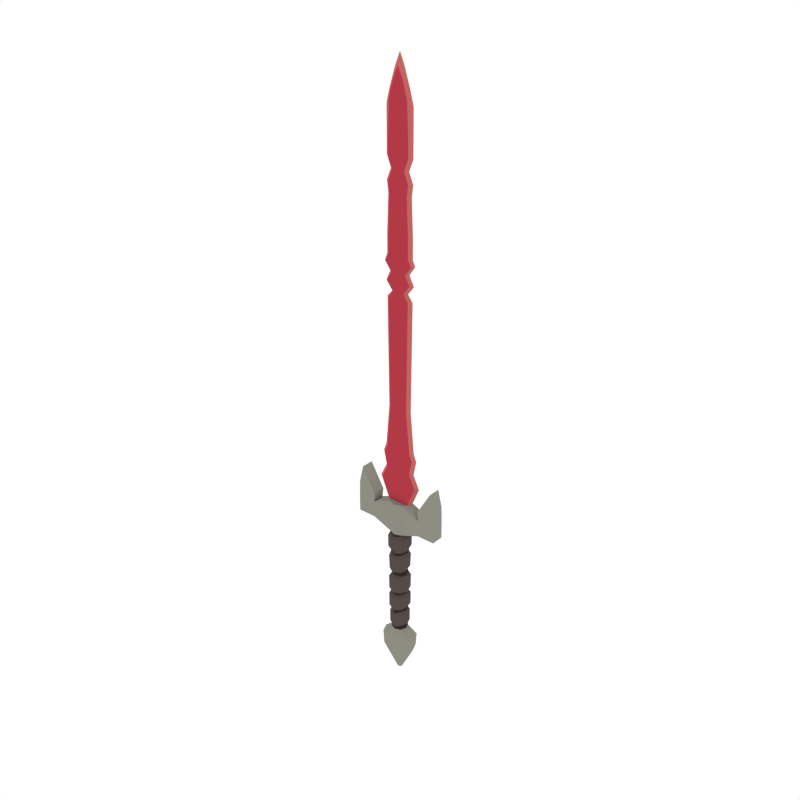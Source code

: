 # Source: Claymore.blend  (saved by Blender 2.79.0; exported with 4.5.12 LTS)
import bpy
from mathutils import Matrix  # noqa: F401  (used for matrix-valued properties, if any)

bpy.ops.wm.read_factory_settings(use_empty=True)
scene = bpy.context.scene
scene.name = 'Scene'

# ---- collections
col_collection_1 = bpy.data.collections.new('Collection 1'); scene.collection.children.link(col_collection_1)

# ---- materials (node trees are filled in below, after node groups)
mat_lightred = bpy.data.materials.new('LightRed')
mat_lightred.alpha_threshold = 0.0
mat_lightred.diffuse_color = (0.5395, 0.1301, 0.1221, 1.0)
mat_lightred.roughness = 0.5
mat_red = bpy.data.materials.new('Red')
mat_red.alpha_threshold = 0.0
mat_red.diffuse_color = (0.4397, 0.04231, 0.06125, 1.0)
mat_red.roughness = 0.5
mat_gold = bpy.data.materials.new('Gold')
mat_gold.alpha_threshold = 0.0
mat_gold.diffuse_color = (0.5711, 0.4678, 0.159, 1.0)
mat_gold.roughness = 0.5
mat_darkbrown = bpy.data.materials.new('DarkBrown')
mat_darkbrown.alpha_threshold = 0.0
mat_darkbrown.diffuse_color = (0.09084, 0.07036, 0.0648, 1.0)
mat_darkbrown.roughness = 0.5
mat_black = bpy.data.materials.new('Black')
mat_black.alpha_threshold = 0.0
mat_black.diffuse_color = (0.03106, 0.02467, 0.02291, 1.0)
mat_black.roughness = 0.5
mat_darksteel = bpy.data.materials.new('DarkSteel')
mat_darksteel.alpha_threshold = 0.0
mat_darksteel.diffuse_color = (0.2664, 0.2664, 0.2232, 1.0)
mat_darksteel.roughness = 0.5

# ---- material node trees

# ---- world
world_world = bpy.data.worlds.new('World'); scene.world = world_world
world_world.color = (1.0, 1.0, 1.0)
world_world.use_sun_shadow = False
world_world.sun_shadow_jitter_overblur = 0.0
world_world.cycles.sampling_method = 'NONE'
world_world.cycles.sample_map_resolution = 256

# ---- meshes
me_cylinder_010 = bpy.data.meshes.new('Cylinder.010')
me_cylinder_010.from_pydata([(0.1577, 0.09416, 0.1339), (0.06161, 0.06161, 0.2304), (0.1967, -5.821e-09, 0.1339), (0.08713, -3.808e-09, 0.2304), (0.1577, -0.09416, 0.1339), (0.06161, -0.06161, 0.2304), (0.02201, 0.01932, -0.3217), (0.03001, -1.194e-09, -0.3217), (0.02201, -0.01932, -0.3217), (0.4834, -0.06744, 1.909), (0.2811, 3.863e-09, 1.827), (0.4834, -7.491e-09, 1.909), (0.06744, 0.06744, 1.456), (0.09537, -4.169e-09, 1.456), (0.06744, -0.06744, 1.456), (0.06218, -0.06234, 0.4947), (0.06219, -0.06307, 0.692), (0.06698, -0.0638, 0.7172), (0.06115, -0.06452, 0.9311), (0.05265, -0.06525, 0.9726), (0.0681, -0.06598, 1.202), (0.06671, -0.06671, 1.229), (0.06218, 0.06234, 0.4947), (0.06219, 0.06307, 0.692), (0.06698, 0.0638, 0.7172), (0.06115, 0.06452, 0.9311), (0.05251, 0.06525, 0.9719), (0.0681, 0.06598, 1.202), (0.06671, 0.06671, 1.229), (0.09434, -4.124e-09, 1.234), (0.09544, -5.165e-09, 1.21), (0.08206, 4.02e-09, 0.9828), (0.08727, -2.507e-09, 0.9247), (0.09337, -2.527e-09, 0.7158), (0.08796, -5.885e-09, 0.6969), (0.08713, -8.317e-09, 0.5021), (0.08025, -0.08104, 0.5196), (0.08085, -0.08199, 0.6694), (0.08025, 0.08104, 0.5196), (0.08085, 0.08199, 0.6694), (0.1115, -6.357e-09, 0.6649), (0.106, -1.155e-08, 0.5391), (0.07905, -0.08293, 0.7445), (0.08059, -0.08388, 0.8956), (0.07905, 0.08293, 0.7445), (0.08059, 0.08388, 0.8956), (0.1092, -1.294e-09, 0.8737), (0.1134, -3.403e-09, 0.7426), (0.4834, 0.06744, 1.909), (0.2811, 0.06744, 1.827), (0.489, 0.06744, 1.634), (0.07101, -0.08483, 1.005), (0.07758, -0.08578, 1.162), (0.07101, 0.08483, 1.005), (0.07758, 0.08578, 1.162), (0.1166, -5.748e-09, 1.167), (0.1043, 3.662e-09, 1.024), (0.06733, -0.06732, 1.442), (0.06733, 0.06732, 1.442), (0.09521, -6.623e-09, 1.442), (0.293, 0.06744, 1.634), (0.06744, 0.06744, 1.636), (0.1238, -7.872e-09, 1.41), (0.1226, -5.361e-09, 1.296), (0.08672, 0.08672, 1.276), (0.489, -0.06744, 1.724), (0.08672, -0.08672, 1.276), (0.489, 0.06744, 1.724), (0.489, -5.282e-09, 1.724), (0.08752, -0.08752, 1.41), (0.08752, 0.08752, 1.41), (0.06744, 0.06744, 1.817), (0.06744, -0.06744, 1.817), (0.489, -0.06744, 1.543), (0.489, 0.06744, 1.543), (0.489, -1.618e-08, 1.543), (0.293, -1.618e-08, 1.543), (0.293, 0.06744, 1.543), (0.293, -0.06744, 1.543), (0.293, -5.282e-09, 1.724), (0.293, 0.06744, 1.724), (0.293, -0.06744, 1.724), (0.04867, 0.0279, 1.817), (0.1362, 0.0279, 4.196), (0.04867, -0.0279, 1.817), (0.1521, -2.176e-09, 1.817), (0.1165, 0.0279, 1.817), (0.1165, -0.0279, 1.817), (0.04867, -0.0279, 4.202), (0.1362, -0.0279, 4.196), (0.1165, -0.0279, 4.031), (0.04867, 0.0279, 4.021), (0.04867, -0.0279, 4.021), (0.1521, -2.176e-09, 4.031), (0.1165, 0.0279, 4.031), (0.06455, -0.0279, 4.103), (0.04867, -0.0279, 4.119), (0.06455, 0.0279, 4.103), (0.04867, 0.0279, 4.119), (0.09275, 4.674e-10, 4.096), (0.04867, 0.0279, 4.202), (0.1641, -5.524e-09, 4.187), (0.1165, -2.176e-09, 5.958), (0.1521, -2.176e-09, 5.824), (0.08133, -0.0279, 4.289), (0.04867, 0.0279, 6.061), (0.1022, 0.0279, 5.875), (0.1165, -0.0279, 4.453), (0.1022, -0.0279, 5.875), (0.04867, -0.0279, 6.061), (0.08133, 0.0279, 4.289), (0.04867, -0.0279, 4.268), (0.04867, 0.0279, 4.268), (0.114, -5.787e-09, 4.296), (0.1542, -0.0279, 4.385), (0.1542, 0.0279, 4.385), (0.04867, -0.0279, 4.36), (0.04867, 0.0279, 4.36), (0.1791, -5.13e-09, 4.386), (0.05373, -2.176e-09, 6.149), (0.1165, 0.0279, 4.453), (0.04867, -0.0279, 4.453), (0.04867, 0.0279, 4.453), (0.1521, -2.176e-09, 4.453), (0.04867, -0.0279, 4.645), (0.04867, -0.0279, 5.029), (0.04867, -0.0279, 5.143), (0.04867, -0.0279, 5.258), (0.04867, -0.0279, 5.373), (0.04867, -0.0279, 5.488), (0.1165, 0.0279, 4.645), (0.1008, 0.0279, 5.029), (0.1165, 0.0279, 5.143), (0.06959, 0.0279, 5.258), (0.1165, 0.0279, 5.373), (0.1165, 0.0279, 5.488), (0.1165, -0.0279, 4.645), (0.1008, -0.0279, 5.029), (0.1165, -0.0279, 5.143), (0.06959, -0.0279, 5.258), (0.1165, -0.0279, 5.373), (0.1165, -0.0279, 5.488), (0.04867, 0.0279, 5.488), (0.04867, 0.0279, 5.373), (0.04867, 0.0279, 5.258), (0.04867, 0.0279, 5.143), (0.04867, 0.0279, 5.029), (0.04867, 0.0279, 4.645), (0.1521, -2.176e-09, 5.488), (0.1521, -2.176e-09, 5.373), (0.1053, -2.176e-09, 5.258), (0.1521, -2.176e-09, 5.143), (0.1365, -2.176e-09, 5.029), (0.1521, -2.176e-09, 4.645), (-0.01663, 0.01932, -0.3217), (-0.001751, 0.09228, 0.9735), (-0.006022, 0.09125, 0.9458), (0.002088, 0.09022, 0.7072), (0.001926, 0.08816, 0.4767), (0.001926, 0.1146, 0.4963), (-0.005497, 0.1186, 0.9148), (0.00159, 0.1173, 0.7366), (0.001058, 0.12, 0.9891), (-0.05752, 0.0279, 1.817), (-0.05752, 0.0279, 4.021), (-0.05752, 0.0279, 4.119), (-0.05752, 0.0279, 4.202), (-0.05752, 0.0279, 4.268), (0.4388, -0.06744, 2.092), (-0.05752, 0.0279, 4.36), (0.4388, 0.06744, 2.092), (-0.05752, 0.0279, 4.453), (0.4388, -1.254e-08, 2.092), (0.04867, 0.0279, 2.881), (0.1361, -2.176e-09, 2.881), (0.1004, -0.0279, 2.881), (0.04867, -0.0279, 2.881), (0.1004, 0.0279, 2.881), (-0.05752, 0.0279, 2.881), (0.2811, -0.06744, 1.827), (0.1441, 0.09591, -0.02038), (0.1839, -5.929e-09, -0.02038), (0.1441, -0.09591, -0.02038), (0.001386, 0.08782, 0.4389), (-0.002912, 0.08747, 0.255), (0.0898, -1.456e-08, 0.4692), (0.08483, -3.078e-09, 0.2785), (0.05955, -0.06185, 0.2816), (0.06427, -0.06209, 0.4694), (0.05955, 0.06185, 0.2816), (0.06427, 0.06209, 0.4694), (0.01223, 0.1049, 0.4272), (-0.002619, 0.1045, 0.2801), (0.1092, -1.323e-08, 0.4358), (0.1056, -3.619e-09, 0.2992), (0.07548, -0.07387, 0.3034), (0.07569, -0.07416, 0.4448), (0.07548, 0.07387, 0.3034), (0.07569, 0.07416, 0.4448), (0.02201, -3.177e-06, -0.3217), (0.04867, 0.0279, 2.042), (0.247, -2.176e-09, 2.042), (-0.05752, 0.0279, 2.042), (0.2113, -0.0279, 2.042), (0.04867, -0.0279, 2.042), (0.2113, 0.0279, 2.042), (0.1404, -0.0279, 2.191), (0.04867, -0.0279, 2.191), (0.1404, 0.0279, 2.191), (0.04867, 0.0279, 2.191), (0.1761, -2.176e-09, 2.191), (-0.05752, 0.0279, 2.191), (0.1739, -0.0279, 2.349), (0.04867, -0.0279, 2.349), (0.1739, 0.0279, 2.349), (0.04867, 0.0279, 2.349), (0.2096, -2.176e-09, 2.349), (-0.05752, 0.0279, 2.349), (0.1407, -0.0279, 2.435), (0.04867, -0.0279, 2.435), (0.1407, 0.0279, 2.435), (0.04867, 0.0279, 2.435), (0.1764, -2.176e-09, 2.435), (-0.05752, 0.0279, 2.435), (-0.1577, 0.09416, 0.1339), (-0.06161, 0.06161, 0.2304), (-0.1967, -5.821e-09, 0.1339), (-0.08713, -3.808e-09, 0.2304), (-0.1577, -0.09416, 0.1339), (-0.06161, -0.06161, 0.2304), (-0.02201, 0.01932, -0.3217), (-0.03001, -1.194e-09, -0.3217), (-0.02201, -0.01932, -0.3217), (-0.4834, -0.06744, 1.909), (-0.2811, 3.863e-09, 1.827), (-0.4834, -7.491e-09, 1.909), (-0.06744, 0.06744, 1.456), (-0.09537, -4.169e-09, 1.456), (-0.06744, -0.06744, 1.456), (-0.06218, -0.06234, 0.4947), (-0.06219, -0.06307, 0.692), (-0.06698, -0.0638, 0.7172), (-0.06115, -0.06452, 0.9311), (-0.05265, -0.06525, 0.9726), (-0.0681, -0.06598, 1.202), (-0.06671, -0.06671, 1.229), (-0.06218, 0.06234, 0.4947), (-0.06219, 0.06307, 0.692), (-0.06698, 0.0638, 0.7172), (-0.06115, 0.06452, 0.9311), (-0.05251, 0.06525, 0.9719), (-0.0681, 0.06598, 1.202), (-0.06671, 0.06671, 1.229), (-0.09434, -4.124e-09, 1.234), (-0.09544, -5.165e-09, 1.21), (-0.08206, 4.02e-09, 0.9828), (-0.08727, -2.507e-09, 0.9247), (-0.09337, -2.527e-09, 0.7158), (-0.08796, -5.885e-09, 0.6969), (-0.08713, -8.317e-09, 0.5021), (-0.08025, -0.08104, 0.5196), (-0.08085, -0.08199, 0.6694), (-0.08025, 0.08104, 0.5196), (-0.08085, 0.08199, 0.6694), (-0.1115, -6.357e-09, 0.6649), (-0.106, -1.155e-08, 0.5391), (-0.07905, -0.08293, 0.7445), (-0.08059, -0.08388, 0.8956), (-0.07905, 0.08293, 0.7445), (-0.08059, 0.08388, 0.8956), (-0.1092, -1.294e-09, 0.8737), (-0.1134, -3.403e-09, 0.7426), (-0.4834, 0.06744, 1.909), (-0.2811, 0.06744, 1.827), (-0.489, 0.06744, 1.634), (-0.07101, -0.08483, 1.005), (-0.07758, -0.08578, 1.162), (-0.07101, 0.08483, 1.005), (-0.07758, 0.08578, 1.162), (-0.1166, -5.748e-09, 1.167), (-0.1043, 3.662e-09, 1.024), (-0.06733, -0.06732, 1.442), (-0.06733, 0.06732, 1.442), (-0.09521, -6.623e-09, 1.442), (-0.293, 0.06744, 1.634), (-0.06744, 0.06744, 1.636), (-0.1238, -7.872e-09, 1.41), (-0.1226, -5.361e-09, 1.296), (-0.08672, 0.08672, 1.276), (0.0, 0.09537, 1.636), (-0.489, -0.06744, 1.724), (-0.08672, -0.08672, 1.276), (-0.489, 0.06744, 1.724), (-0.489, -5.282e-09, 1.724), (-0.08752, -0.08752, 1.41), (-0.08752, 0.08752, 1.41), (-0.06744, 0.06744, 1.817), (-0.06744, -0.06744, 1.817), (-0.489, -0.06744, 1.543), (-0.489, 0.06744, 1.543), (-0.489, -1.618e-08, 1.543), (-0.293, -1.618e-08, 1.543), (-0.293, 0.06744, 1.543), (-0.293, -0.06744, 1.543), (-0.293, -5.282e-09, 1.724), (-0.293, 0.06744, 1.724), (-0.293, -0.06744, 1.724), (-0.04867, 0.0279, 1.817), (-0.1362, 0.0279, 4.196), (-0.04867, -0.0279, 1.817), (-0.1521, -2.176e-09, 1.817), (-0.1165, 0.0279, 1.817), (-0.1165, -0.0279, 1.817), (-0.04867, -0.0279, 4.202), (-0.1362, -0.0279, 4.196), (-0.1165, -0.0279, 4.031), (-0.04867, 0.0279, 4.021), (-0.04867, -0.0279, 4.021), (-0.1521, -2.176e-09, 4.031), (-0.1165, 0.0279, 4.031), (-0.06455, -0.0279, 4.103), (-0.04867, -0.0279, 4.119), (-0.06455, 0.0279, 4.103), (-0.04867, 0.0279, 4.119), (-0.09275, 4.674e-10, 4.096), (-0.04867, 0.0279, 4.202), (-0.1641, -5.524e-09, 4.187), (-0.1165, -2.176e-09, 5.958), (-0.1521, -2.176e-09, 5.824), (-0.08133, -0.0279, 4.289), (-0.04867, 0.0279, 6.061), (-0.1022, 0.0279, 5.875), (-0.1165, -0.0279, 4.453), (-0.1022, -0.0279, 5.875), (-0.04867, -0.0279, 6.061), (-0.08133, 0.0279, 4.289), (-0.04867, -0.0279, 4.268), (-0.04867, 0.0279, 4.268), (-0.114, -5.787e-09, 4.296), (-0.1542, -0.0279, 4.385), (-0.1542, 0.0279, 4.385), (-0.04867, -0.0279, 4.36), (-0.04867, 0.0279, 4.36), (-0.1791, -5.13e-09, 4.386), (-0.05373, -2.176e-09, 6.149), (-0.1165, 0.0279, 4.453), (-0.04867, -0.0279, 4.453), (-0.04867, 0.0279, 4.453), (-0.1521, -2.176e-09, 4.453), (-0.04867, -0.0279, 4.645), (-0.04867, -0.0279, 5.029), (-0.04867, -0.0279, 5.143), (-0.04867, -0.0279, 5.258), (-0.04867, -0.0279, 5.373), (-0.04867, -0.0279, 5.488), (-0.1165, 0.0279, 4.645), (-0.1008, 0.0279, 5.029), (-0.1165, 0.0279, 5.143), (-0.06959, 0.0279, 5.258), (-0.1165, 0.0279, 5.373), (-0.1165, 0.0279, 5.488), (-0.1165, -0.0279, 4.645), (-0.1008, -0.0279, 5.029), (-0.1165, -0.0279, 5.143), (-0.06959, -0.0279, 5.258), (-0.1165, -0.0279, 5.373), (-0.1165, -0.0279, 5.488), (-0.04867, 0.0279, 5.488), (-0.04867, 0.0279, 5.373), (-0.04867, 0.0279, 5.258), (-0.04867, 0.0279, 5.143), (-0.04867, 0.0279, 5.029), (-0.04867, 0.0279, 4.645), (-0.1521, -2.176e-09, 5.488), (-0.1521, -2.176e-09, 5.373), (-0.1053, -2.176e-09, 5.258), (-0.1521, -2.176e-09, 5.143), (-0.1365, -2.176e-09, 5.029), (-0.1521, -2.176e-09, 4.645), (0.0, 0.1332, 0.1339), (0.0, 0.08713, 0.2304), (0.0, -0.1332, 0.1339), (0.0, -0.08713, 0.2304), (0.0, 0.02733, -0.3217), (0.01663, 0.01932, -0.3217), (0.0, -0.01932, -0.3217), (0.0, -0.02733, -0.3217), (0.0, 0.09434, 1.215), (0.0, 0.09537, 1.456), (0.0, -0.09537, 1.456), (0.0, 0.09331, 1.186), (0.001751, 0.09228, 0.9735), (0.006022, 0.09125, 0.9458), (-0.002088, 0.09022, 0.7072), (0.0, 0.08919, 0.6802), (-0.001926, 0.08816, 0.4767), (0.0, -0.09434, 1.215), (0.0, -0.09331, 1.186), (0.0, -0.09228, 0.9735), (0.0, -0.09125, 0.9458), (0.0, -0.09022, 0.7072), (0.0, -0.08919, 0.6802), (0.0, -0.08816, 0.4767), (0.0, 0.1159, 0.6541), (-0.001926, 0.1146, 0.4963), (0.0, -0.1159, 0.6541), (0.0, -0.1146, 0.4963), (0.005497, 0.1186, 0.9148), (-0.00159, 0.1173, 0.7366), (0.0, -0.1186, 0.9148), (0.0, -0.1173, 0.7366), (0.0, 0.1213, 1.149), (-0.001058, 0.12, 0.9891), (0.0, -0.1213, 1.149), (0.0, -0.12, 0.9891), (0.0, 0.09521, 1.421), (0.0, -0.09521, 1.421), (0.0, 0.1238, 1.389), (0.0, 0.1226, 1.262), (0.0, -0.1238, 1.389), (0.0, -0.1226, 1.262), (0.0, 0.09537, 1.817), (0.0, -0.09537, 1.817), (0.0, -0.0279, 1.817), (0.05752, 0.0279, 1.817), (0.0, 0.0279, 1.817), (0.0, 0.0279, 4.202), (0.05752, 0.0279, 4.021), (0.0, 0.0279, 4.021), (0.0, -0.0279, 4.021), (0.0, 0.0279, 4.119), (0.05752, 0.0279, 4.119), (0.0, -0.0279, 4.119), (0.05752, 0.0279, 4.202), (0.0, -0.0279, 4.202), (0.0, -0.0004665, 6.273), (0.0, -0.0279, 6.156), (0.0, 0.0279, 6.156), (0.0, 0.0279, 4.268), (0.05752, 0.0279, 4.268), (0.0, -0.0279, 4.268), (-0.4388, -0.06744, 2.092), (0.0, 0.0279, 4.36), (0.05752, 0.0279, 4.36), (0.0, -0.0279, 4.36), (-0.4388, 0.06744, 2.092), (0.0, 0.0279, 4.453), (0.05752, 0.0279, 4.453), (0.0, -0.0279, 4.453), (0.0, 0.0279, 4.645), (0.0, 0.0279, 5.029), (0.0, 0.0279, 5.143), (0.0, 0.0279, 5.258), (0.0, 0.0279, 5.373), (0.0, 0.0279, 5.488), (-0.4388, -1.254e-08, 2.092), (0.0, 0.0279, 4.645), (0.0, -0.0279, 5.488), (0.0, -0.0279, 5.373), (0.0, -0.0279, 5.258), (0.0, -0.0279, 5.143), (0.0, -0.0279, 5.029), (0.0, -0.0279, 4.645), (-0.04867, 0.0279, 2.881), (0.0, -0.0279, 2.881), (-0.1361, -2.176e-09, 2.881), (-0.1004, -0.0279, 2.881), (0.0, 0.0279, 2.881), (-0.04867, -0.0279, 2.881), (-0.1004, 0.0279, 2.881), (0.05752, 0.0279, 2.881), (-0.2811, -0.06744, 1.827), (0.0, 0.1356, -0.09583), (-0.1441, 0.09591, -0.02038), (-0.1839, -5.929e-09, -0.02038), (-0.1441, -0.09591, -0.02038), (0.0, -0.1356, -0.09583), (-0.001386, 0.08782, 0.4389), (0.002912, 0.08747, 0.255), (0.0, -0.08782, 0.4389), (0.0, -0.08747, 0.255), (-0.0898, -1.456e-08, 0.4692), (-0.08483, -3.078e-09, 0.2785), (-0.05955, -0.06185, 0.2816), (-0.06427, -0.06209, 0.4694), (-0.05955, 0.06185, 0.2816), (-0.06427, 0.06209, 0.4694), (-0.01223, 0.1049, 0.4272), (0.002619, 0.1045, 0.2801), (0.0, -0.1049, 0.4221), (0.0, -0.1045, 0.2801), (-0.1092, -1.323e-08, 0.4358), (-0.1056, -3.619e-09, 0.2992), (-0.07548, -0.07387, 0.3034), (-0.07569, -0.07416, 0.4448), (-0.07548, 0.07387, 0.3034), (-0.07569, 0.07416, 0.4448), (0.0, -0.01932, -0.3217), (0.0, -4.1e-06, -0.3217), (0.0, 0.01932, -0.3217), (-0.02201, -3.177e-06, -0.3217), (-0.04867, 0.0279, 2.042), (0.0, -0.0279, 2.042), (-0.247, -2.176e-09, 2.042), (0.05752, 0.0279, 2.042), (-0.2113, -0.0279, 2.042), (0.0, 0.0279, 2.042), (-0.04867, -0.0279, 2.042), (-0.2113, 0.0279, 2.042), (-0.1404, -0.0279, 2.191), (0.0, 0.0279, 2.191), (-0.04867, -0.0279, 2.191), (-0.1404, 0.0279, 2.191), (-0.04867, 0.0279, 2.191), (0.0, -0.0279, 2.191), (-0.1761, -2.176e-09, 2.191), (0.05752, 0.0279, 2.191), (-0.1739, -0.0279, 2.349), (0.0, 0.0279, 2.349), (-0.04867, -0.0279, 2.349), (-0.1739, 0.0279, 2.349), (-0.04867, 0.0279, 2.349), (0.0, -0.0279, 2.349), (-0.2096, -2.176e-09, 2.349), (0.05752, 0.0279, 2.349), (-0.1407, -0.0279, 2.435), (0.0, 0.0279, 2.435), (-0.04867, -0.0279, 2.435), (-0.1407, 0.0279, 2.435), (-0.04867, 0.0279, 2.435), (0.0, -0.0279, 2.435), (-0.1764, -2.176e-09, 2.435), (0.05752, 0.0279, 2.435)], [], [(379, 380, 1, 0), (0, 1, 3, 2), (2, 3, 5, 4), (4, 5, 382, 381), (59, 13, 14, 57), (182, 476, 386, 8), (180, 181, 7, 6), (472, 180, 6, 383), (181, 182, 8, 7), (183, 158, 22, 190), (23, 34, 40, 39), (58, 12, 13, 59), (57, 14, 389, 416), (400, 17, 42, 410), (394, 157, 24, 23), (156, 155, 26, 25), (390, 387, 28, 27), (415, 388, 12, 58), (32, 18, 43, 46), (20, 397, 413, 52), (33, 24, 44, 47), (402, 15, 36, 406), (27, 30, 55, 54), (188, 15, 402, 479), (34, 16, 37, 40), (16, 17, 400, 401), (17, 33, 47, 42), (18, 19, 398, 399), (20, 21, 396, 397), (190, 22, 35, 185), (35, 22, 38, 41), (23, 24, 33, 34), (156, 25, 45, 160), (25, 26, 31, 32), (27, 28, 29, 30), (398, 19, 51, 414), (185, 35, 15, 188), (15, 35, 41, 36), (34, 33, 17, 16), (32, 31, 19, 18), (30, 20, 52, 55), (30, 29, 21, 20), (159, 403, 39, 38), (36, 37, 405, 406), (38, 39, 40, 41), (41, 40, 37, 36), (16, 401, 405, 37), (22, 158, 159, 38), (394, 23, 39, 403), (161, 160, 45, 44), (42, 43, 409, 410), (44, 45, 46, 47), (47, 46, 43, 42), (25, 32, 46, 45), (18, 399, 409, 43), (24, 157, 161, 44), (162, 411, 54, 53), (51, 52, 413, 414), (53, 54, 55, 56), (56, 55, 52, 51), (26, 155, 162, 53), (179, 168, 172, 10), (390, 27, 54, 411), (19, 31, 56, 51), (80, 79, 10, 49), (31, 26, 53, 56), (415, 58, 70, 417), (396, 21, 66, 420), (59, 57, 69, 62), (29, 28, 64, 63), (81, 65, 9, 179), (21, 29, 63, 66), (58, 59, 62, 70), (418, 417, 70, 64), (65, 68, 11, 9), (66, 69, 419, 420), (64, 70, 62, 63), (67, 80, 49, 48), (63, 62, 69, 66), (179, 9, 168), (9, 11, 172, 168), (12, 388, 289, 61), (28, 387, 418, 64), (77, 60, 50, 74), (12, 61, 60, 77), (57, 416, 419, 69), (72, 81, 87, 84), (14, 13, 76, 78), (61, 289, 421, 71), (79, 81, 179, 10), (386, 497, 8), (389, 14, 72, 422), (79, 80, 86, 85), (60, 80, 67, 50), (68, 67, 48, 11), (61, 71, 80, 60), (71, 421, 425, 82), (72, 14, 78, 81), (13, 12, 77, 76), (81, 79, 85, 87), (422, 72, 84, 423), (80, 71, 82, 86), (90, 93, 99, 95), (92, 90, 95, 96), (94, 91, 98, 97), (429, 92, 96, 432), (93, 94, 97, 99), (91, 428, 430, 98), (467, 428, 91, 173), (176, 92, 429, 464), (175, 90, 92, 176), (174, 93, 90, 175), (177, 94, 93, 174), (177, 173, 91, 94), (96, 95, 89, 88), (97, 98, 100, 83), (432, 96, 88, 434), (99, 97, 83, 101), (98, 430, 426, 100), (95, 99, 101, 89), (101, 83, 110, 113), (100, 426, 438, 112), (89, 101, 113, 104), (88, 89, 104, 111), (83, 100, 112, 110), (434, 88, 111, 440), (135, 142, 105, 106), (135, 106, 103, 148), (148, 103, 108, 141), (141, 108, 109, 129), (105, 437, 435, 119), (440, 111, 116, 444), (113, 110, 115, 118), (112, 438, 442, 117), (104, 113, 118, 114), (111, 104, 114, 116), (110, 112, 117, 115), (118, 115, 120, 123), (117, 442, 446, 122), (114, 118, 123, 107), (116, 114, 107, 121), (115, 117, 122, 120), (444, 116, 121, 448), (105, 119, 102, 106), (119, 109, 108, 102), (119, 435, 436, 109), (106, 102, 103), (102, 108, 103), (129, 109, 436, 457), (446, 449, 147, 122), (449, 450, 146, 147), (450, 451, 145, 146), (451, 452, 144, 145), (452, 453, 143, 144), (453, 454, 142, 143), (121, 124, 462, 448), (124, 125, 461, 462), (125, 126, 460, 461), (126, 127, 459, 460), (127, 128, 458, 459), (128, 129, 457, 458), (107, 136, 124, 121), (136, 137, 125, 124), (137, 138, 126, 125), (138, 139, 127, 126), (139, 140, 128, 127), (140, 141, 129, 128), (123, 153, 136, 107), (153, 152, 137, 136), (152, 151, 138, 137), (151, 150, 139, 138), (150, 149, 140, 139), (149, 148, 141, 140), (120, 130, 153, 123), (130, 131, 152, 153), (131, 132, 151, 152), (132, 133, 150, 151), (133, 134, 149, 150), (134, 135, 148, 149), (120, 122, 147, 130), (130, 147, 146, 131), (131, 146, 145, 132), (132, 145, 144, 133), (133, 144, 143, 134), (134, 143, 142, 135), (454, 437, 105, 142), (164, 165, 430, 428), (467, 178, 164, 428), (165, 166, 426, 430), (166, 167, 438, 426), (167, 169, 442, 438), (169, 171, 446, 442), (446, 171, 456, 449), (11, 48, 170, 172), (48, 49, 170), (526, 223, 178, 467), (220, 221, 173, 177), (220, 177, 174, 222), (222, 174, 175, 218), (218, 175, 176, 219), (219, 176, 464, 530), (526, 467, 173, 221), (81, 78, 73, 65), (379, 0, 180, 472), (2, 4, 182, 181), (0, 2, 181, 180), (186, 189, 197, 194), (185, 188, 196, 193), (3, 186, 187, 5), (1, 189, 186, 3), (187, 186, 194, 195), (5, 187, 480, 382), (183, 190, 198, 191), (380, 184, 189, 1), (194, 193, 196, 195), (197, 198, 193, 194), (195, 196, 489, 490), (192, 191, 198, 197), (190, 185, 193, 198), (480, 187, 195, 490), (188, 479, 489, 196), (189, 184, 192, 197), (4, 381, 476, 182), (499, 154, 383), (8, 199, 7), (7, 199, 6), (6, 499, 383), (499, 6, 199, 498), (498, 199, 8, 497), (73, 78, 76, 77, 74, 75), (73, 75, 68, 65), (50, 67, 68, 75, 74), (425, 506, 200, 82), (84, 204, 502, 423), (87, 203, 204, 84), (85, 201, 203, 87), (86, 205, 201, 85), (86, 82, 200, 205), (425, 163, 202, 506), (506, 510, 209, 200), (204, 207, 514, 502), (203, 206, 207, 204), (201, 210, 206, 203), (205, 208, 210, 201), (205, 200, 209, 208), (506, 202, 211, 510), (510, 518, 215, 209), (207, 213, 522, 514), (206, 212, 213, 207), (210, 216, 212, 206), (208, 214, 216, 210), (208, 209, 215, 214), (510, 211, 217, 518), (518, 526, 221, 215), (213, 219, 530, 522), (212, 218, 219, 213), (216, 222, 218, 212), (214, 220, 222, 216), (214, 215, 221, 220), (518, 217, 223, 526), (49, 10, 172, 170), (379, 224, 225, 380), (224, 226, 227, 225), (226, 228, 229, 227), (228, 381, 382, 229), (283, 281, 238, 237), (475, 232, 386, 476), (473, 230, 231, 474), (472, 383, 230, 473), (474, 231, 232, 475), (477, 486, 246, 395), (247, 263, 264, 258), (282, 283, 237, 236), (281, 416, 389, 238), (400, 410, 266, 241), (394, 247, 248, 393), (392, 249, 250, 391), (390, 251, 252, 387), (415, 282, 236, 388), (256, 270, 267, 242), (244, 276, 413, 397), (257, 271, 268, 248), (402, 406, 260, 239), (251, 278, 279, 254), (484, 479, 402, 239), (258, 264, 261, 240), (240, 401, 400, 241), (241, 266, 271, 257), (242, 399, 398, 243), (244, 397, 396, 245), (486, 481, 259, 246), (259, 265, 262, 246), (247, 258, 257, 248), (392, 407, 269, 249), (249, 256, 255, 250), (251, 254, 253, 252), (398, 414, 275, 243), (481, 484, 239, 259), (239, 260, 265, 259), (258, 240, 241, 257), (256, 242, 243, 255), (254, 279, 276, 244), (254, 244, 245, 253), (404, 262, 263, 403), (260, 406, 405, 261), (262, 265, 264, 263), (265, 260, 261, 264), (240, 261, 405, 401), (246, 262, 404, 395), (394, 403, 263, 247), (408, 268, 269, 407), (266, 410, 409, 267), (268, 271, 270, 269), (271, 266, 267, 270), (249, 269, 270, 256), (242, 267, 409, 399), (248, 268, 408, 393), (412, 277, 278, 411), (275, 414, 413, 276), (277, 280, 279, 278), (280, 275, 276, 279), (250, 277, 412, 391), (471, 234, 455, 441), (390, 411, 278, 251), (243, 275, 280, 255), (305, 273, 234, 304), (255, 280, 277, 250), (415, 417, 295, 282), (396, 420, 291, 245), (283, 286, 294, 281), (253, 287, 288, 252), (306, 471, 233, 290), (245, 291, 287, 253), (282, 295, 286, 283), (418, 288, 295, 417), (290, 233, 235, 293), (291, 420, 419, 294), (288, 287, 286, 295), (292, 272, 273, 305), (287, 291, 294, 286), (471, 441, 233), (233, 441, 455, 235), (236, 285, 289, 388), (252, 288, 418, 387), (302, 299, 274, 284), (236, 302, 284, 285), (281, 294, 419, 416), (297, 309, 312, 306), (238, 303, 301, 237), (285, 296, 421, 289), (304, 234, 471, 306), (386, 232, 497), (389, 422, 297, 238), (304, 310, 311, 305), (284, 274, 292, 305), (293, 235, 272, 292), (285, 284, 305, 296), (296, 307, 425, 421), (297, 306, 303, 238), (237, 301, 302, 236), (306, 312, 310, 304), (422, 423, 309, 297), (305, 311, 307, 296), (315, 320, 324, 318), (317, 321, 320, 315), (319, 322, 323, 316), (429, 432, 321, 317), (318, 324, 322, 319), (316, 323, 430, 428), (467, 463, 316, 428), (468, 464, 429, 317), (466, 468, 317, 315), (465, 466, 315, 318), (469, 465, 318, 319), (469, 319, 316, 463), (321, 313, 314, 320), (322, 308, 325, 323), (432, 434, 313, 321), (324, 326, 308, 322), (323, 325, 426, 430), (320, 314, 326, 324), (326, 338, 335, 308), (325, 337, 438, 426), (314, 329, 338, 326), (313, 336, 329, 314), (308, 335, 337, 325), (434, 440, 336, 313), (360, 331, 330, 367), (360, 373, 328, 331), (373, 366, 333, 328), (366, 354, 334, 333), (330, 344, 435, 437), (440, 444, 341, 336), (338, 343, 340, 335), (337, 342, 442, 438), (329, 339, 343, 338), (336, 341, 339, 329), (335, 340, 342, 337), (343, 348, 345, 340), (342, 347, 446, 442), (339, 332, 348, 343), (341, 346, 332, 339), (340, 345, 347, 342), (444, 448, 346, 341), (330, 331, 327, 344), (344, 327, 333, 334), (344, 334, 436, 435), (331, 328, 327), (327, 328, 333), (354, 457, 436, 334), (446, 347, 372, 449), (449, 372, 371, 450), (450, 371, 370, 451), (451, 370, 369, 452), (452, 369, 368, 453), (453, 368, 367, 454), (346, 448, 462, 349), (349, 462, 461, 350), (350, 461, 460, 351), (351, 460, 459, 352), (352, 459, 458, 353), (353, 458, 457, 354), (332, 346, 349, 361), (361, 349, 350, 362), (362, 350, 351, 363), (363, 351, 352, 364), (364, 352, 353, 365), (365, 353, 354, 366), (348, 332, 361, 378), (378, 361, 362, 377), (377, 362, 363, 376), (376, 363, 364, 375), (375, 364, 365, 374), (374, 365, 366, 373), (345, 348, 378, 355), (355, 378, 377, 356), (356, 377, 376, 357), (357, 376, 375, 358), (358, 375, 374, 359), (359, 374, 373, 360), (345, 355, 372, 347), (355, 356, 371, 372), (356, 357, 370, 371), (357, 358, 369, 370), (358, 359, 368, 369), (359, 360, 367, 368), (454, 367, 330, 437), (386, 497, 385), (427, 428, 430, 431), (467, 428, 427, 470), (431, 430, 426, 433), (433, 426, 438, 439), (439, 438, 442, 443), (443, 442, 446, 447), (446, 449, 456, 447), (235, 455, 445, 272), (272, 445, 273), (526, 467, 470, 532), (528, 469, 463, 529), (528, 531, 465, 469), (531, 525, 466, 465), (525, 527, 468, 466), (527, 530, 464, 468), (526, 529, 463, 467), (306, 290, 298, 303), (379, 472, 473, 224), (226, 474, 475, 228), (224, 473, 474, 226), (482, 492, 495, 485), (481, 491, 494, 484), (227, 229, 483, 482), (225, 227, 482, 485), (483, 493, 492, 482), (229, 382, 480, 483), (477, 487, 496, 486), (380, 225, 485, 478), (492, 493, 494, 491), (495, 492, 491, 496), (493, 490, 489, 494), (488, 495, 496, 487), (486, 496, 491, 481), (480, 490, 493, 483), (484, 494, 489, 479), (485, 495, 488, 478), (228, 475, 476, 381), (499, 383, 384), (232, 231, 500), (231, 230, 500), (230, 383, 499), (499, 498, 500, 230), (498, 497, 232, 500), (298, 300, 299, 302, 301, 303), (298, 290, 293, 300), (274, 299, 300, 293, 292), (425, 307, 501, 506), (309, 423, 502, 507), (312, 309, 507, 505), (310, 312, 505, 503), (311, 310, 503, 508), (311, 508, 501, 307), (425, 506, 504, 424), (506, 501, 513, 510), (507, 502, 514, 511), (505, 507, 511, 509), (503, 505, 509, 515), (508, 503, 515, 512), (508, 512, 513, 501), (506, 510, 516, 504), (510, 513, 521, 518), (511, 514, 522, 519), (509, 511, 519, 517), (515, 509, 517, 523), (512, 515, 523, 520), (512, 520, 521, 513), (510, 518, 524, 516), (518, 521, 529, 526), (519, 522, 530, 527), (517, 519, 527, 525), (523, 517, 525, 531), (520, 523, 531, 528), (520, 528, 529, 521), (518, 526, 532, 524), (273, 445, 455, 234)])
me_cylinder_010.polygons.foreach_set('material_index', [5, 5, 5, 5, 4, 5, 5, 5, 5, 4, 3, 4, 4, 3, 4, 4, 4, 4, 3, 3, 3, 3, 3, 4, 3, 4, 3, 4, 4, 4, 3, 4, 3, 4, 4, 3, 4, 3, 4, 4, 3, 4, 3, 3, 3, 3, 3, 3, 3, 3, 3, 3, 3, 3, 3, 3, 3, 3, 3, 3, 3, 5, 3, 3, 5, 3, 3, 3, 3, 3, 5, 3, 3, 3, 5, 3, 3, 5, 3, 5, 5, 5, 3, 5, 5, 3, 5, 5, 5, 5, 5, 5, 5, 5, 5, 5, 5, 5, 5, 5, 5, 5, 0, 1, 1, 1, 0, 1, 1, 1, 1, 0, 0, 1, 1, 1, 1, 0, 1, 0, 0, 1, 0, 1, 1, 1, 1, 0, 0, 1, 0, 1, 0, 1, 0, 1, 1, 0, 1, 0, 1, 1, 1, 0, 0, 0, 0, 0, 1, 1, 1, 1, 1, 1, 1, 1, 1, 1, 1, 1, 1, 1, 1, 1, 1, 1, 1, 0, 0, 0, 0, 0, 0, 0, 0, 0, 0, 0, 0, 1, 1, 1, 1, 1, 1, 1, 1, 1, 1, 1, 1, 1, 1, 5, 5, 1, 1, 0, 0, 1, 1, 1, 5, 5, 5, 5, 3, 3, 4, 4, 3, 4, 3, 4, 3, 3, 3, 3, 3, 3, 3, 3, 5, 5, 5, 5, 5, 5, 5, 5, 5, 5, 1, 1, 1, 0, 0, 1, 1, 1, 1, 1, 0, 0, 1, 1, 1, 1, 1, 0, 0, 1, 1, 1, 1, 1, 0, 0, 1, 1, 5, 5, 5, 5, 5, 4, 5, 5, 5, 5, 4, 3, 4, 4, 3, 4, 4, 4, 4, 3, 3, 3, 3, 3, 4, 3, 4, 3, 4, 4, 4, 3, 4, 3, 4, 4, 3, 4, 3, 4, 4, 3, 4, 3, 3, 3, 3, 3, 3, 3, 3, 3, 3, 3, 3, 3, 3, 3, 3, 3, 3, 3, 5, 3, 3, 5, 3, 3, 3, 3, 3, 5, 3, 3, 3, 5, 3, 3, 5, 3, 5, 5, 5, 3, 5, 5, 3, 5, 5, 5, 5, 5, 5, 5, 5, 5, 5, 5, 5, 5, 5, 5, 5, 0, 1, 1, 1, 0, 1, 1, 1, 1, 0, 0, 1, 1, 1, 1, 0, 1, 0, 0, 1, 0, 1, 1, 1, 1, 0, 0, 1, 0, 1, 0, 1, 0, 1, 1, 0, 1, 0, 1, 1, 1, 0, 0, 0, 0, 0, 1, 1, 1, 1, 1, 1, 1, 1, 1, 1, 1, 1, 1, 1, 1, 1, 1, 1, 1, 0, 0, 0, 0, 0, 0, 0, 0, 0, 0, 0, 0, 1, 1, 1, 1, 1, 1, 1, 5, 1, 1, 1, 1, 1, 1, 1, 5, 5, 1, 1, 0, 0, 1, 1, 1, 5, 5, 5, 5, 3, 3, 4, 4, 3, 4, 3, 4, 3, 3, 3, 3, 3, 3, 3, 3, 5, 5, 5, 5, 5, 5, 5, 5, 5, 5, 1, 1, 1, 0, 0, 1, 1, 1, 1, 1, 0, 0, 1, 1, 1, 1, 1, 0, 0, 1, 1, 1, 1, 1, 0, 0, 1, 1, 5])
me_cylinder_010.materials.append(mat_lightred)
me_cylinder_010.materials.append(mat_red)
me_cylinder_010.materials.append(mat_gold)
me_cylinder_010.materials.append(mat_darkbrown)
me_cylinder_010.materials.append(mat_black)
me_cylinder_010.materials.append(mat_darksteel)
me_cylinder_010.use_remesh_preserve_volume = False
me_cylinder_010.use_remesh_preserve_attributes = False
me_cylinder_010.use_mirror_vertex_groups = False
me_cylinder_010.update()

# ---- objects
ob_claymore = bpy.data.objects.new('Claymore', me_cylinder_010)

# ---- transforms, parenting, visibility, modifiers, constraints
ob_claymore.location = (0.0, 0.0, 0.0)
ob_claymore.lineart.crease_threshold = 0.0

# ---- collection membership
col_collection_1.objects.link(ob_claymore)

# ---- scene / render settings (as saved in the file)
scene.frame_start = 1; scene.frame_end = 250; scene.frame_set(0)
scene.render.engine = 'CYCLES'
scene.render.resolution_x = 1000
scene.render.resolution_y = 1000
scene.render.dither_intensity = 0.0
scene.cycles.samples = 200
scene.cycles.sampling_pattern = 'TABULATED_SOBOL'
scene.cycles.light_sampling_threshold = 0.0
scene.cycles.use_adaptive_sampling = False
scene.cycles.use_light_tree = False
scene.cycles.caustics_reflective = False
scene.cycles.caustics_refractive = False
scene.cycles.blur_glossy = 0.0
scene.cycles.max_bounces = 2
scene.cycles.pixel_filter_type = 'GAUSSIAN'
scene.cycles.sample_clamp_indirect = 0.0
scene.view_settings.view_transform = 'Standard'
bpy.context.view_layer.update()

# ---- added for rendering (the .blend has no active camera): camera
cam_auto = bpy.data.cameras.new('AutoCamera')
cam_auto.lens = 50.0
cam_auto.sensor_width = 36.0
cam_auto.clip_end = 1000.0
ob_auto_camera = bpy.data.objects.new('AutoCamera', cam_auto)
scene.collection.objects.link(ob_auto_camera)
ob_auto_camera.location = (6.17333, -7.40799, 7.91427)
ob_auto_camera.rotation_euler = (1.09748, -7.21219e-08, 0.694738)
scene.camera = ob_auto_camera
bpy.context.view_layer.update()
